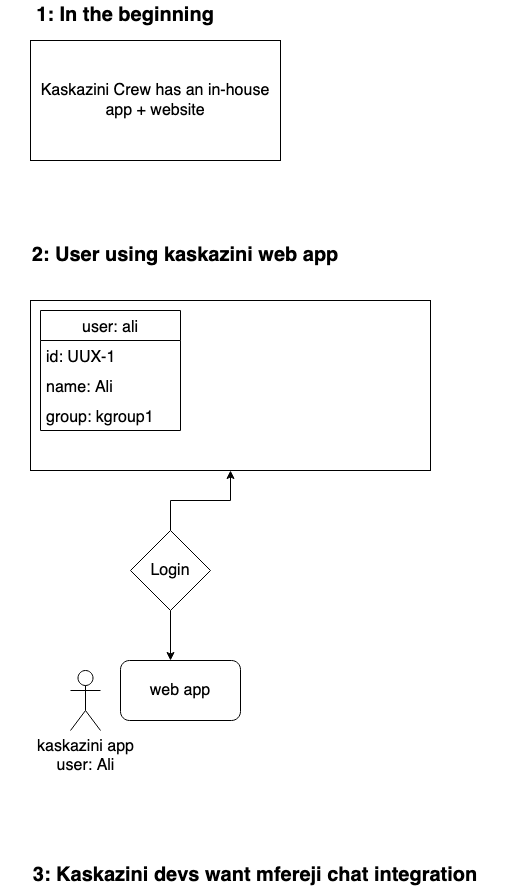

The diagram above was exported from draw.io. Its source (the exported page's mxGraphModel, read from the mxfile embedded in the PNG):
<mxGraphModel dx="1577" dy="853" grid="1" gridSize="10" guides="1" tooltips="1" connect="1" arrows="1" fold="1" page="1" pageScale="1" pageWidth="850" pageHeight="1100" math="0" shadow="0">
  <root>
    <mxCell id="0" />
    <mxCell id="1" parent="0" />
    <mxCell id="mF20tj5GkucY1kL0fypX-1" value="&lt;font style=&quot;font-size: 16px;&quot;&gt;Kaskazini Crew has an in-house app + website &lt;/font&gt;" style="rounded=0;whiteSpace=wrap;html=1;" vertex="1" parent="1">
      <mxGeometry x="40" y="140" width="250" height="120" as="geometry" />
    </mxCell>
    <mxCell id="mF20tj5GkucY1kL0fypX-2" value="&lt;b&gt;&lt;font style=&quot;font-size: 20px;&quot;&gt;1: In the beginning&lt;/font&gt;&lt;/b&gt;" style="text;html=1;strokeColor=none;fillColor=none;align=center;verticalAlign=middle;whiteSpace=wrap;rounded=0;" vertex="1" parent="1">
      <mxGeometry x="40" y="100" width="190" height="30" as="geometry" />
    </mxCell>
    <mxCell id="mF20tj5GkucY1kL0fypX-3" value="&lt;b&gt;&lt;font style=&quot;font-size: 20px;&quot;&gt;2: User using kaskazini web app&lt;br&gt;&lt;/font&gt;&lt;/b&gt;" style="text;html=1;strokeColor=none;fillColor=none;align=center;verticalAlign=middle;whiteSpace=wrap;rounded=0;" vertex="1" parent="1">
      <mxGeometry x="20" y="340" width="350" height="30" as="geometry" />
    </mxCell>
    <mxCell id="mF20tj5GkucY1kL0fypX-4" value="" style="rounded=0;whiteSpace=wrap;html=1;fontSize=16;" vertex="1" parent="1">
      <mxGeometry x="40" y="400" width="400" height="170" as="geometry" />
    </mxCell>
    <mxCell id="mF20tj5GkucY1kL0fypX-5" value="&lt;b&gt;&lt;font style=&quot;font-size: 20px;&quot;&gt;3: Kaskazini devs want mfereji chat integration &lt;br&gt;&lt;/font&gt;&lt;/b&gt;" style="text;html=1;strokeColor=none;fillColor=none;align=center;verticalAlign=middle;whiteSpace=wrap;rounded=0;" vertex="1" parent="1">
      <mxGeometry x="10" y="960" width="510" height="30" as="geometry" />
    </mxCell>
    <mxCell id="mF20tj5GkucY1kL0fypX-6" value="&lt;div&gt;kaskazini app &lt;br&gt;&lt;/div&gt;&lt;div&gt;user: Ali&lt;/div&gt;" style="shape=umlActor;verticalLabelPosition=bottom;verticalAlign=top;html=1;outlineConnect=0;fontSize=16;" vertex="1" parent="1">
      <mxGeometry x="80" y="770" width="30" height="60" as="geometry" />
    </mxCell>
    <mxCell id="mF20tj5GkucY1kL0fypX-7" value="user: ali" style="swimlane;fontStyle=0;childLayout=stackLayout;horizontal=1;startSize=30;horizontalStack=0;resizeParent=1;resizeParentMax=0;resizeLast=0;collapsible=1;marginBottom=0;fontSize=16;" vertex="1" parent="1">
      <mxGeometry x="50" y="410" width="140" height="120" as="geometry" />
    </mxCell>
    <mxCell id="mF20tj5GkucY1kL0fypX-8" value="id: UUX-1" style="text;strokeColor=none;fillColor=none;align=left;verticalAlign=middle;spacingLeft=4;spacingRight=4;overflow=hidden;points=[[0,0.5],[1,0.5]];portConstraint=eastwest;rotatable=0;fontSize=16;" vertex="1" parent="mF20tj5GkucY1kL0fypX-7">
      <mxGeometry y="30" width="140" height="30" as="geometry" />
    </mxCell>
    <mxCell id="mF20tj5GkucY1kL0fypX-9" value="name: Ali" style="text;strokeColor=none;fillColor=none;align=left;verticalAlign=middle;spacingLeft=4;spacingRight=4;overflow=hidden;points=[[0,0.5],[1,0.5]];portConstraint=eastwest;rotatable=0;fontSize=16;" vertex="1" parent="mF20tj5GkucY1kL0fypX-7">
      <mxGeometry y="60" width="140" height="30" as="geometry" />
    </mxCell>
    <mxCell id="mF20tj5GkucY1kL0fypX-10" value="group: kgroup1" style="text;strokeColor=none;fillColor=none;align=left;verticalAlign=middle;spacingLeft=4;spacingRight=4;overflow=hidden;points=[[0,0.5],[1,0.5]];portConstraint=eastwest;rotatable=0;fontSize=16;" vertex="1" parent="mF20tj5GkucY1kL0fypX-7">
      <mxGeometry y="90" width="140" height="30" as="geometry" />
    </mxCell>
    <mxCell id="mF20tj5GkucY1kL0fypX-11" value="web app" style="rounded=1;whiteSpace=wrap;html=1;fontSize=16;" vertex="1" parent="1">
      <mxGeometry x="130" y="760" width="120" height="60" as="geometry" />
    </mxCell>
    <mxCell id="mF20tj5GkucY1kL0fypX-14" style="edgeStyle=orthogonalEdgeStyle;rounded=0;orthogonalLoop=1;jettySize=auto;html=1;fontSize=16;" edge="1" parent="1" source="mF20tj5GkucY1kL0fypX-13" target="mF20tj5GkucY1kL0fypX-4">
      <mxGeometry relative="1" as="geometry" />
    </mxCell>
    <mxCell id="mF20tj5GkucY1kL0fypX-15" style="edgeStyle=orthogonalEdgeStyle;rounded=0;orthogonalLoop=1;jettySize=auto;html=1;fontSize=16;" edge="1" parent="1" source="mF20tj5GkucY1kL0fypX-13">
      <mxGeometry relative="1" as="geometry">
        <mxPoint x="180" y="760" as="targetPoint" />
      </mxGeometry>
    </mxCell>
    <mxCell id="mF20tj5GkucY1kL0fypX-13" value="Login" style="rhombus;whiteSpace=wrap;html=1;fontSize=16;" vertex="1" parent="1">
      <mxGeometry x="140" y="630" width="80" height="80" as="geometry" />
    </mxCell>
  </root>
</mxGraphModel>